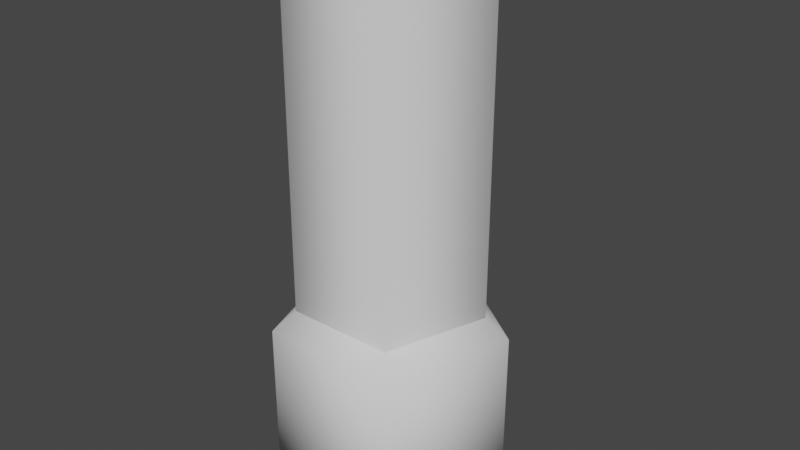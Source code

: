 # Source: Basic.blend  (saved by Blender 3.4.6; exported with 4.5.12 LTS)
import bpy
from mathutils import Matrix  # noqa: F401  (used for matrix-valued properties, if any)

bpy.ops.wm.read_factory_settings(use_empty=True)
scene = bpy.context.scene
scene.name = 'Scene'

# ---- collections
col_collection = bpy.data.collections.new('Collection'); scene.collection.children.link(col_collection)

# ---- world
world_world = bpy.data.worlds.new('World'); scene.world = world_world
world_world.use_nodes = True; world_world.node_tree.nodes.clear()
_N = world_world.node_tree.nodes; _L = world_world.node_tree.links
n0 = _N.new('ShaderNodeOutputWorld'); n0.name = 'World Output'; n0.location = (300, 300)
n1 = _N.new('ShaderNodeBackground'); n1.name = 'Background'; n1.location = (10, 300)
n1.inputs[0].default_value = (0.05088, 0.05088, 0.05088, 1.0)
_L.new(n1.outputs[0], n0.inputs[0])
n0.is_active_output = True
world_world.color = (0.05088, 0.05088, 0.05088)
world_world.use_sun_shadow = False
world_world.sun_shadow_jitter_overblur = 0.0

# ---- meshes
me_cylinder = bpy.data.meshes.new('Cylinder')
me_cylinder.from_pydata([(0.0, 1.0, 0.0), (0.0, 1.0, 6.0), (0.9511, 0.309, 0.0), (0.9511, 0.309, 6.0), (0.5878, -0.809, 0.0), (0.5878, -0.809, 6.0), (-0.5878, -0.809, 0.0), (-0.5878, -0.809, 6.0), (-0.9511, 0.309, 0.0), (-0.9511, 0.309, 6.0)], [], [(0, 1, 3, 2), (2, 3, 5, 4), (4, 5, 7, 6), (3, 1, 9, 7, 5), (6, 7, 9, 8), (8, 9, 1, 0), (0, 2, 4, 6, 8)])
me_cylinder.polygons.foreach_set('use_smooth', [True] * 7)
_k = set([(0, 2), (0, 8), (1, 3), (1, 9), (2, 4), (3, 5), (4, 6), (5, 7), (6, 8), (7, 9)])
me_cylinder.attributes.new('sharp_edge', 'BOOLEAN', 'EDGE').data.foreach_set('value', [ (min(e.vertices), max(e.vertices)) in _k for e in me_cylinder.edges])
_uv = me_cylinder.uv_layers.new(name='UVMap')
_uv.uv.foreach_set('vector', [-0.0002487, -2.384e-07, -0.0002487, 5.5, 0.9978, 5.5, 0.9978, -2.384e-07, 0.9978, -2.384e-07, 0.9978, 5.5, -0.0002486, 5.5, -0.0002486, -2.384e-07, 0.9978, -2.384e-07, 0.9978, 5.5, -0.0002484, 5.5, -0.0002484, -2.384e-07, 1.451, 0.809, 0.5, 1.5, -0.4511, 0.809, -0.08779, -0.309, 1.088, -0.309, -0.0002487, -2.384e-07, -0.0002487, 5.5, 0.9978, 5.5, 0.9978, -2.384e-07, -0.0002487, -2.384e-07, -0.0002487, 5.5, 0.9978, 5.5, 0.9978, -2.384e-07, 0.5, 1.5, 1.451, 0.809, 1.088, -0.309, -0.08779, -0.309, -0.4511, 0.809])
me_cylinder.use_remesh_fix_poles = True
me_cylinder.use_remesh_preserve_attributes = False
me_cylinder.update()
me_cylinder_001 = bpy.data.meshes.new('Cylinder.001')
me_cylinder_001.from_pydata([(0.0, 1.25, -1.0), (1.192e-08, -5.364e-08, 2.0), (1.189, 0.3863, -1.0), (0.7347, -1.011, -1.0), (-0.7347, -1.011, -1.0), (-1.189, 0.3863, -1.0), (1.189, 0.3863, 1.0), (0.0, 1.25, 1.0), (0.7347, -1.011, 1.0), (-0.7347, -1.011, 1.0), (-1.189, 0.3863, 1.0)], [], [(0, 7, 6, 2), (2, 6, 8, 3), (3, 8, 9, 4), (4, 9, 10, 5), (5, 10, 7, 0), (0, 2, 3, 4, 5), (1, 6, 7), (1, 8, 6), (1, 9, 8), (1, 10, 9), (1, 7, 10)])
me_cylinder_001.polygons.foreach_set('use_smooth', [True] * 11)
_uv = me_cylinder_001.uv_layers.new(name='UVMap')
_uv.uv.foreach_set('vector', [5.45, 0.0, 5.45, 2.0, 6.639, 2.0, 6.639, 0.0, 2.864, -0.007812, 2.864, 1.992, 1.466, 1.992, 1.466, -0.007812, 1.466, -0.007812, 1.466, 1.992, -0.003369, 1.992, -0.003369, -0.007812, 2.864, -5.96e-08, 2.864, 2.0, 4.261, 2.0, 4.261, -5.96e-08, 4.261, 0.0, 4.261, 2.0, 5.45, 2.0, 5.45, 0.0, 0.5, 1.75, 1.689, 0.8863, 1.235, -0.5113, -0.2347, -0.5113, -0.6888, 0.8863, 0.5, 0.5013, 1.689, 0.8863, 0.5, 1.75, 0.5, 0.5013, 1.235, -0.5113, 1.689, 0.8863, 0.5, 0.5013, -0.2347, -0.5113, 1.235, -0.5113, 0.5, 0.5013, -0.6888, 0.8863, -0.2347, -0.5113, 0.5, 0.5013, 0.5, 1.75, -0.6888, 0.8863])
me_cylinder_001.use_remesh_fix_poles = True
me_cylinder_001.use_remesh_preserve_attributes = False
me_cylinder_001.update()

# ---- objects
ob_column = bpy.data.objects.new('Column', me_cylinder)
ob_columnbase = bpy.data.objects.new('ColumnBase', me_cylinder_001)

# ---- transforms, parenting, visibility, modifiers, constraints
ob_column.location = (0.0, 0.0, 0.0)
ob_columnbase.location = (0.0, 0.0, 1.0)

# ---- collection membership
col_collection.objects.link(ob_column)
col_collection.objects.link(ob_columnbase)

# ---- scene / render settings (as saved in the file)
scene.frame_start = 1; scene.frame_end = 250; scene.frame_set(1)
scene.render.engine = 'BLENDER_EEVEE_NEXT'
scene.cycles.use_denoising = False
scene.cycles.samples = 128
scene.cycles.sampling_pattern = 'TABULATED_SOBOL'
scene.cycles.use_adaptive_sampling = False
scene.cycles.use_light_tree = False
scene.view_settings.view_transform = 'Filmic'
bpy.context.view_layer.update()

# ---- added for rendering (the .blend has no active camera and no usable light): camera, sun
cam_auto = bpy.data.cameras.new('AutoCamera')
cam_auto.lens = 50.0
cam_auto.sensor_width = 36.0
cam_auto.clip_end = 1000.0
ob_auto_camera = bpy.data.objects.new('AutoCamera', cam_auto)
scene.collection.objects.link(ob_auto_camera)
ob_auto_camera.location = (6.32725, -7.47333, 8.0618)
ob_auto_camera.rotation_euler = (1.09748, -7.21219e-08, 0.694738)
scene.camera = ob_auto_camera
light_auto_sun = bpy.data.lights.new('AutoSun', 'SUN')
light_auto_sun.energy = 3.0
light_auto_sun.angle = 0.0523599
ob_auto_sun = bpy.data.objects.new('AutoSun', light_auto_sun)
scene.collection.objects.link(ob_auto_sun)
ob_auto_sun.rotation_euler = (0.872665, 0.174533, 0.523599)
bpy.context.view_layer.update()
